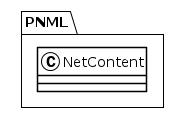

The diagram above was rendered by PlantUML. Its source (embedded in the PNG):
@startuml
!theme plain
package PNML {
class NetContent {
}
}
@enduml